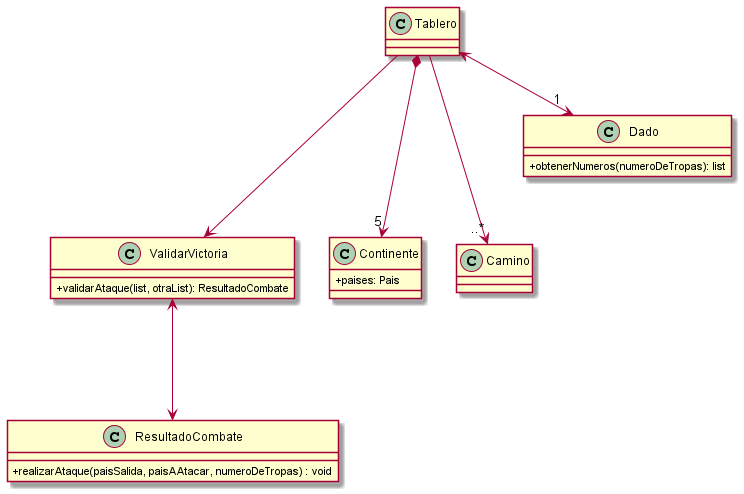

The diagram above was rendered by PlantUML. Its source (embedded in the PNG):
@startuml
skinparam classAttributeIconSize 0


class Tablero{

}

class ValidarVictoria{
    + validarAtaque(list, otraList): ResultadoCombate
}

class Continente{
    +paises: Pais
}

class Camino{}
class Dado{
    +obtenerNumeros(numeroDeTropas): list
}

class ResultadoCombate{
    +realizarAtaque(paisSalida, paisAAtacar, numeroDeTropas) : void
}

Tablero ---> "..*"Camino
Tablero *---> "5" Continente
Tablero ---> ValidarVictoria
Tablero <--> "1" Dado
ValidarVictoria <--->ResultadoCombate

@enduml